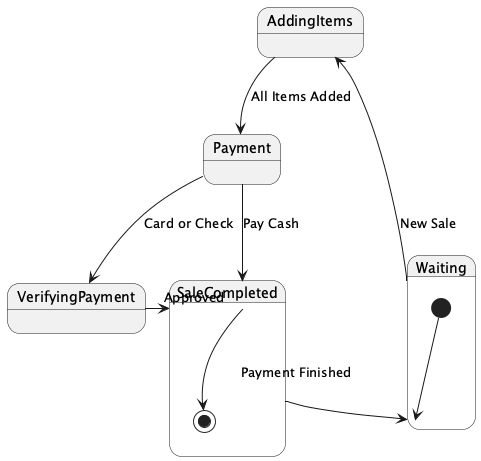

The diagram above was rendered by PlantUML. Its source (embedded in the PNG):
@startuml
state Waiting {
  [*] --> Waiting
}
state AddingItems {
  Waiting --> AddingItems : New Sale
}
state Payment {
  AddingItems --> Payment : All Items Added
}
state VerifyingPayment {
  Payment --> VerifyingPayment : Card or Check
}
state SaleCompleted {
  Payment --> SaleCompleted : Pay Cash
  VerifyingPayment --> SaleCompleted : Approved
  SaleCompleted --> Waiting : Payment Finished
  SaleCompleted --> [*]
}
@enduml